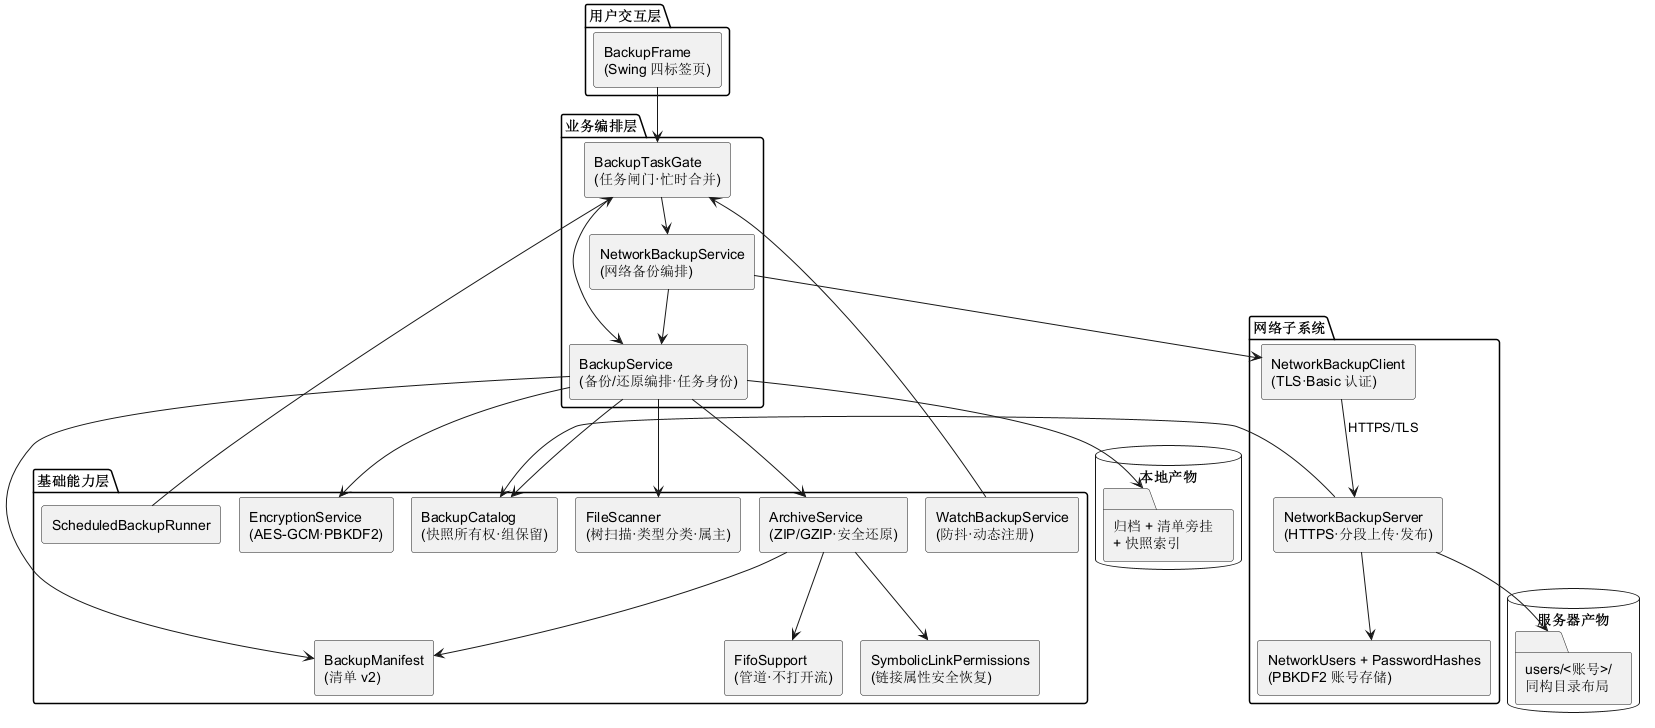

The diagram above was rendered by PlantUML. Its source (embedded in the PNG):
@startuml component-backup
!pragma layout smetana
skinparam componentStyle rectangle

package "用户交互层" {
  [BackupFrame\n(Swing 四标签页)] as UI
}

package "业务编排层" {
  [BackupService\n(备份/还原编排·任务身份)] as CORE
  [NetworkBackupService\n(网络备份编排)] as NETSVC
  [BackupTaskGate\n(任务闸门·忙时合并)] as GATE
}

package "基础能力层" {
  [FileScanner\n(树扫描·类型分类·属主)] as SCAN
  [ArchiveService\n(ZIP/GZIP·安全还原)] as IO
  [FifoSupport\n(管道·不打开流)] as FIFO
  [SymbolicLinkPermissions\n(链接属性安全恢复)] as SLP
  [EncryptionService\n(AES-GCM·PBKDF2)] as CRYPTO
  [BackupCatalog\n(快照所有权·组保留)] as CATALOG
  [BackupManifest\n(清单 v2)] as MANIFEST
  [ScheduledBackupRunner] as SCHED
  [WatchBackupService\n(防抖·动态注册)] as WATCH
}

package "网络子系统" {
  [NetworkBackupServer\n(HTTPS·分段上传·发布)] as SERVER
  [NetworkBackupClient\n(TLS·Basic 认证)] as CLIENT
  [NetworkUsers + PasswordHashes\n(PBKDF2 账号存储)] as USERS
}

database "本地产物" as LOCAL {
  folder "归档 + 清单旁挂\n+ 快照索引" as L1
}
database "服务器产物" as REMOTE {
  folder "users/<账号>/\n同构目录布局" as R1
}

UI --> GATE
GATE --> CORE
GATE --> NETSVC
CORE --> SCAN
CORE --> IO
CORE --> CRYPTO
CORE --> CATALOG
CORE --> MANIFEST
NETSVC --> CLIENT
NETSVC --> CORE
CLIENT --> SERVER : HTTPS/TLS
SERVER --> USERS
SERVER --> CATALOG
IO --> FIFO
IO --> SLP
IO --> MANIFEST
CORE --> L1
SERVER --> R1
SCHED --> GATE
WATCH --> GATE
@enduml